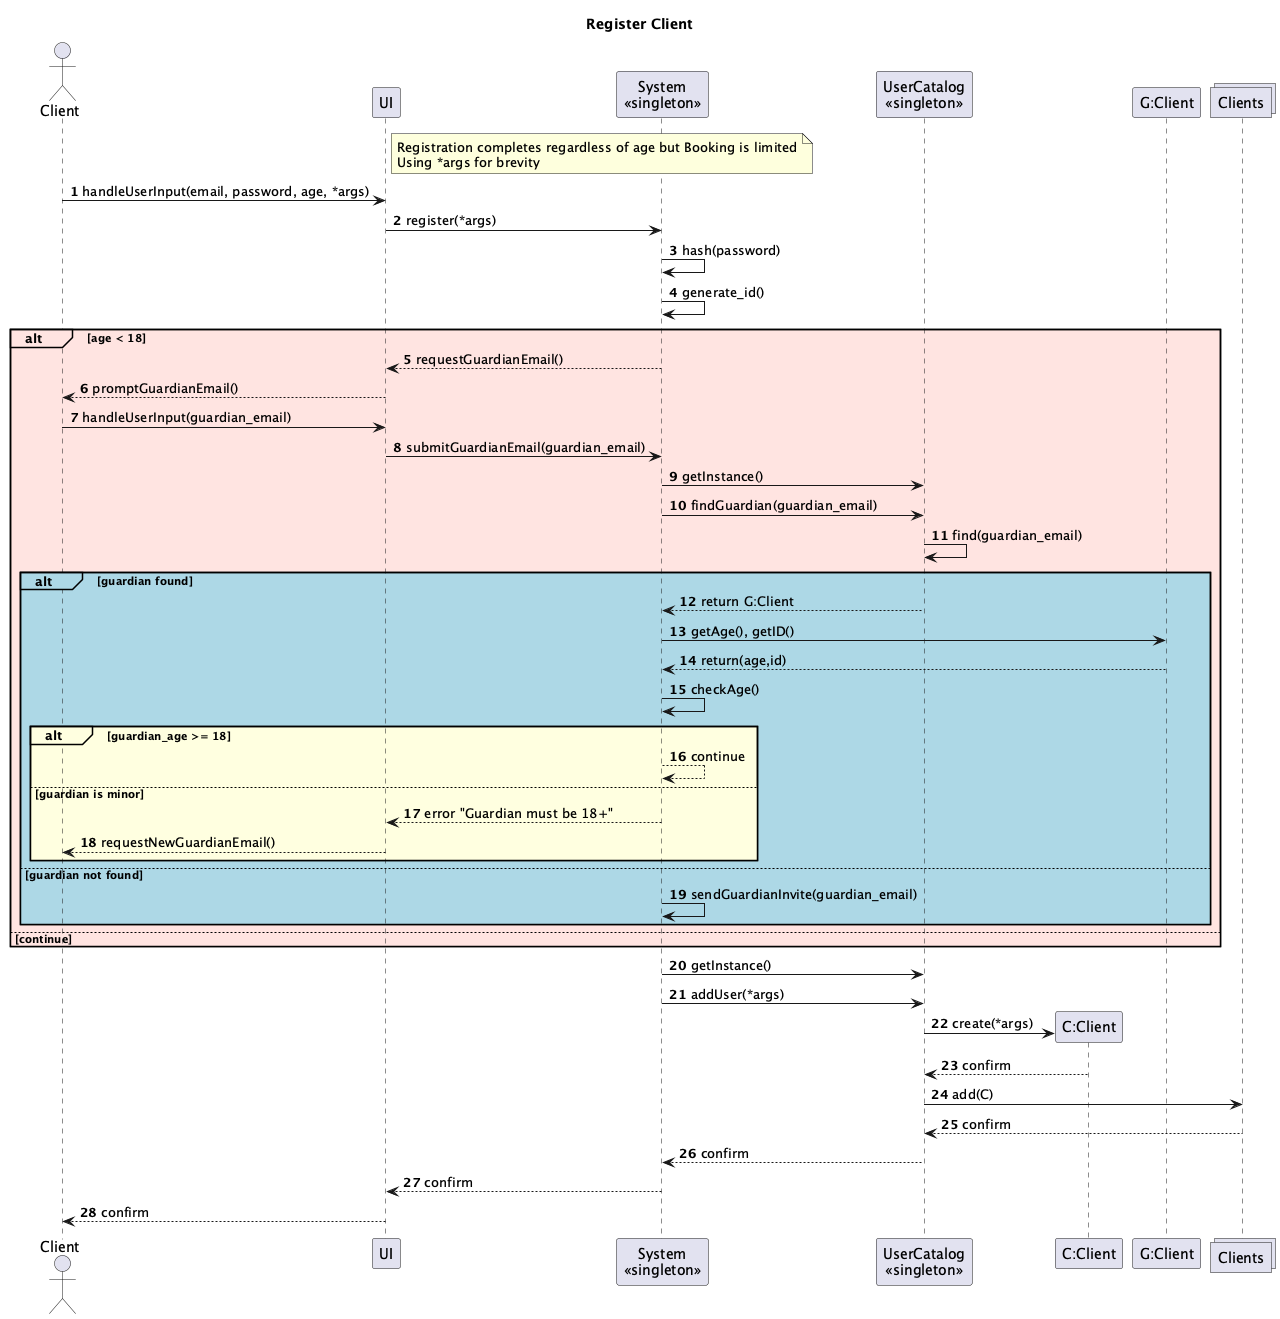

The diagram above was rendered by PlantUML. Its source (embedded in the PNG):
@startuml
actor Client
participant UI
participant "System\n<<singleton>>" as System 
participant "UserCatalog\n<<singleton>>" as UserCatalog
participant "C:Client" as User
participant "G:Client" as Guardian
collections Clients

title Register Client

note right of UI
Registration completes regardless of age but Booking is limited
Using *args for brevity
end note

autonumber

Client -> UI: handleUserInput(email, password, age, *args)
UI -> System: register(*args)

System -> System: hash(password)
System -> System: generate_id()

alt#mistyrose #mistyrose age < 18
    System --> UI: requestGuardianEmail()
    UI --> Client: promptGuardianEmail()
    Client -> UI: handleUserInput(guardian_email)
    UI -> System: submitGuardianEmail(guardian_email)
    
    System -> UserCatalog: getInstance()
    System -> UserCatalog: findGuardian(guardian_email)
    UserCatalog -> UserCatalog: find(guardian_email)
    
    alt#lightblue #lightblue guardian found
        UserCatalog --> System: return G:Client
        System -> Guardian: getAge(), getID()
        Guardian --> System: return(age,id)
        System -> System: checkAge()
        alt#lightyellow #lightyellow guardian_age >= 18
            System --> System: continue
        else guardian is minor
            System --> UI: error "Guardian must be 18+"
            UI --> Client: requestNewGuardianEmail()
        end
        
    else guardian not found
        System -> System: sendGuardianInvite(guardian_email)
    end
    
else continue
end

System -> UserCatalog: getInstance()
System -> UserCatalog: addUser(*args)
UserCatalog -> User **: create(*args)
User --> UserCatalog: confirm
UserCatalog -> Clients: add(C)
Clients --> UserCatalog: confirm

UserCatalog --> System: confirm
System --> UI: confirm
UI --> Client: confirm

@enduml